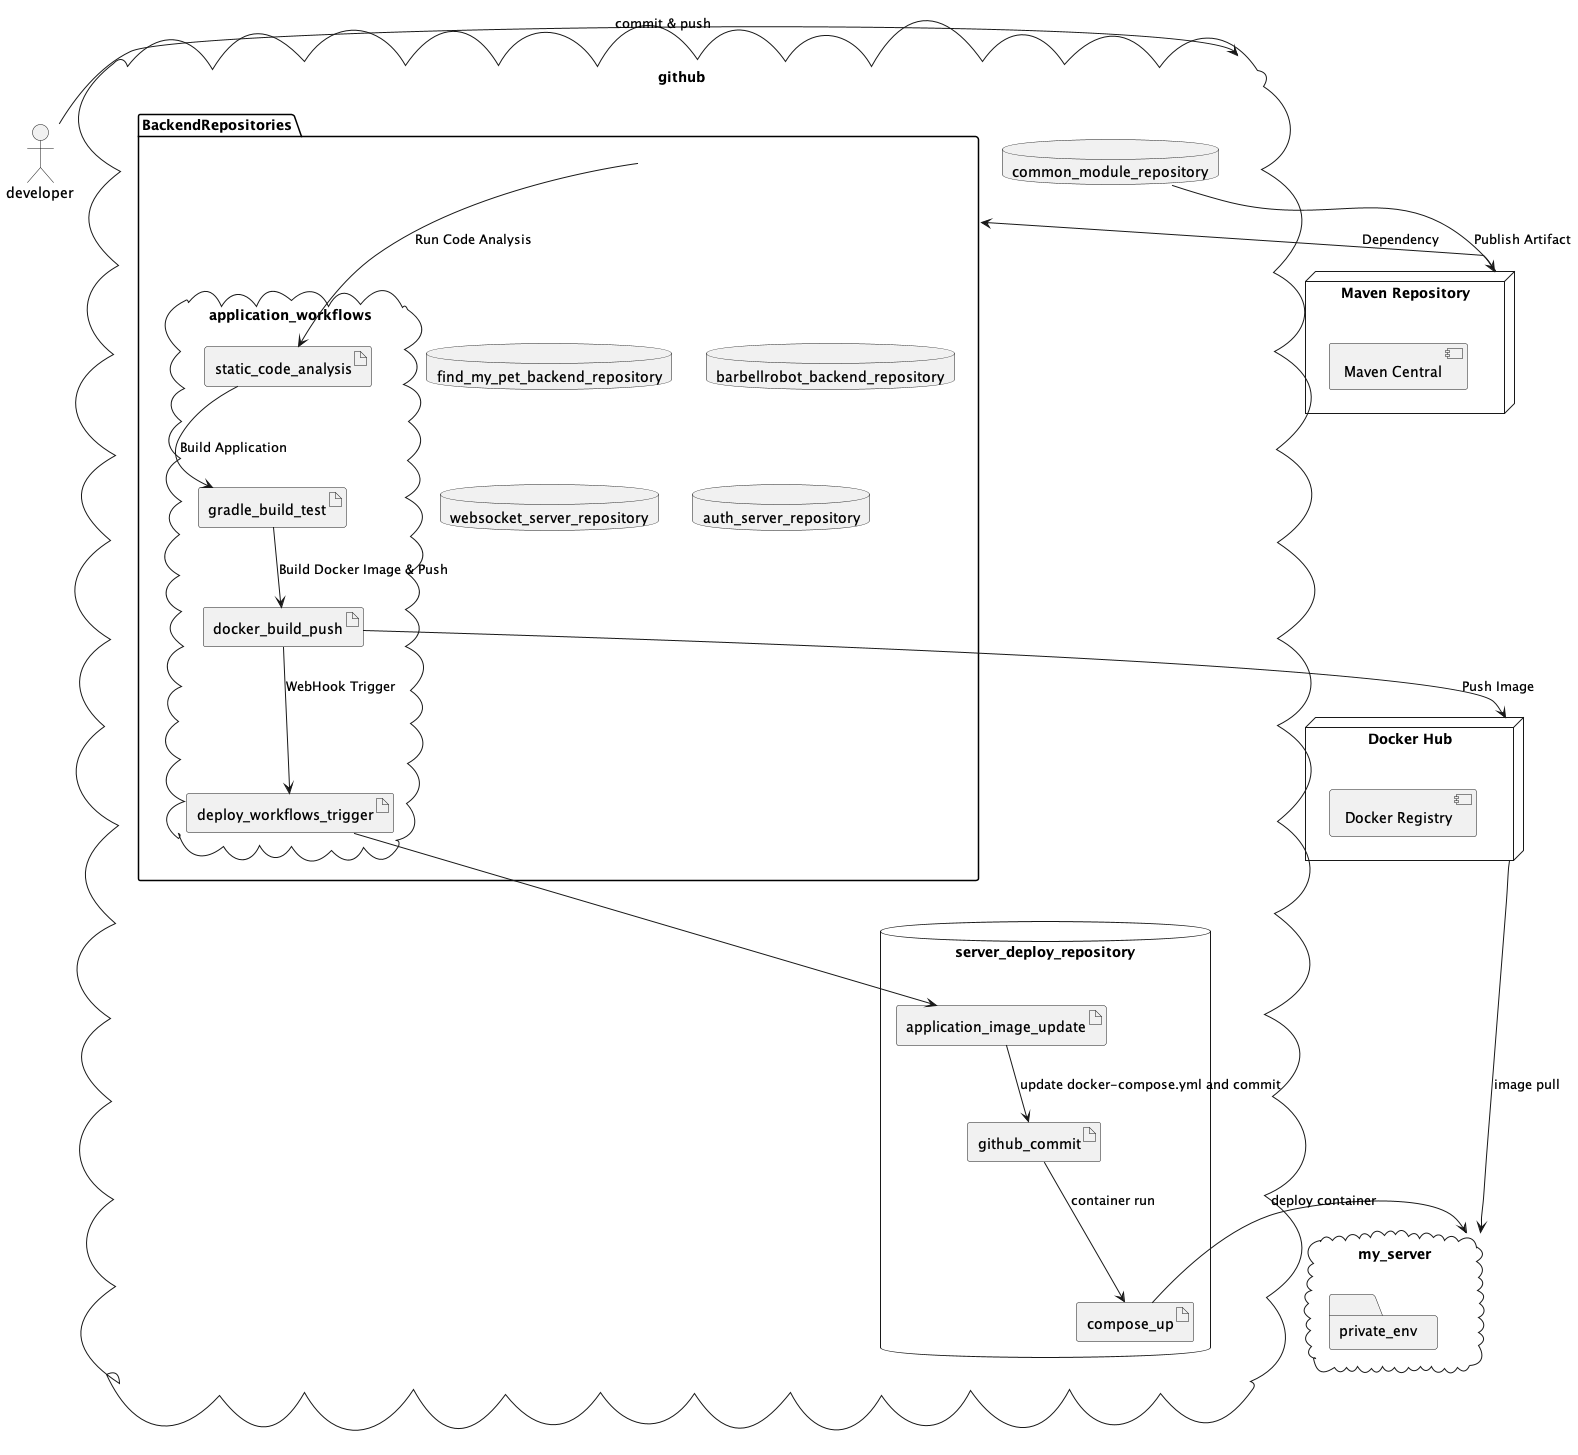

The diagram above was rendered by PlantUML. Its source (embedded in the PNG):
@startuml
'https://plantuml.com/deployment-diagram

actor developer
cloud github {
    package BackendRepositories {
        database find_my_pet_backend_repository
        database barbellrobot_backend_repository
        database websocket_server_repository
        database auth_server_repository

            cloud application_workflows {
                artifact static_code_analysis
                artifact gradle_build_test
                artifact docker_build_push
                artifact deploy_workflows_trigger
            }
    }

    database server_deploy_repository {
        artifact application_image_update
        artifact github_commit
        artifact compose_up
    }


    database common_module_repository
}
node "Maven Repository" as MavenRepo {
    [Maven Central]
}
node "Docker Hub" as DockerHub {
    [Docker Registry]
}

cloud my_server {
    folder private_env
}

developer -> github: commit & push
common_module_repository --> MavenRepo : Publish Artifact
MavenRepo --> BackendRepositories : Dependency

' CI/CD Pipeline Steps
BackendRepositories --> static_code_analysis : Run Code Analysis
static_code_analysis --> gradle_build_test : Build Application
gradle_build_test --> docker_build_push : Build Docker Image & Push
docker_build_push --> DockerHub : Push Image
docker_build_push --> deploy_workflows_trigger: WebHook Trigger
deploy_workflows_trigger --> application_image_update
application_image_update --> github_commit:  update docker-compose.yml and commit
github_commit --> compose_up: container run

' Deployment to Server
compose_up -> my_server: deploy container

DockerHub --> my_server : image pull
@enduml